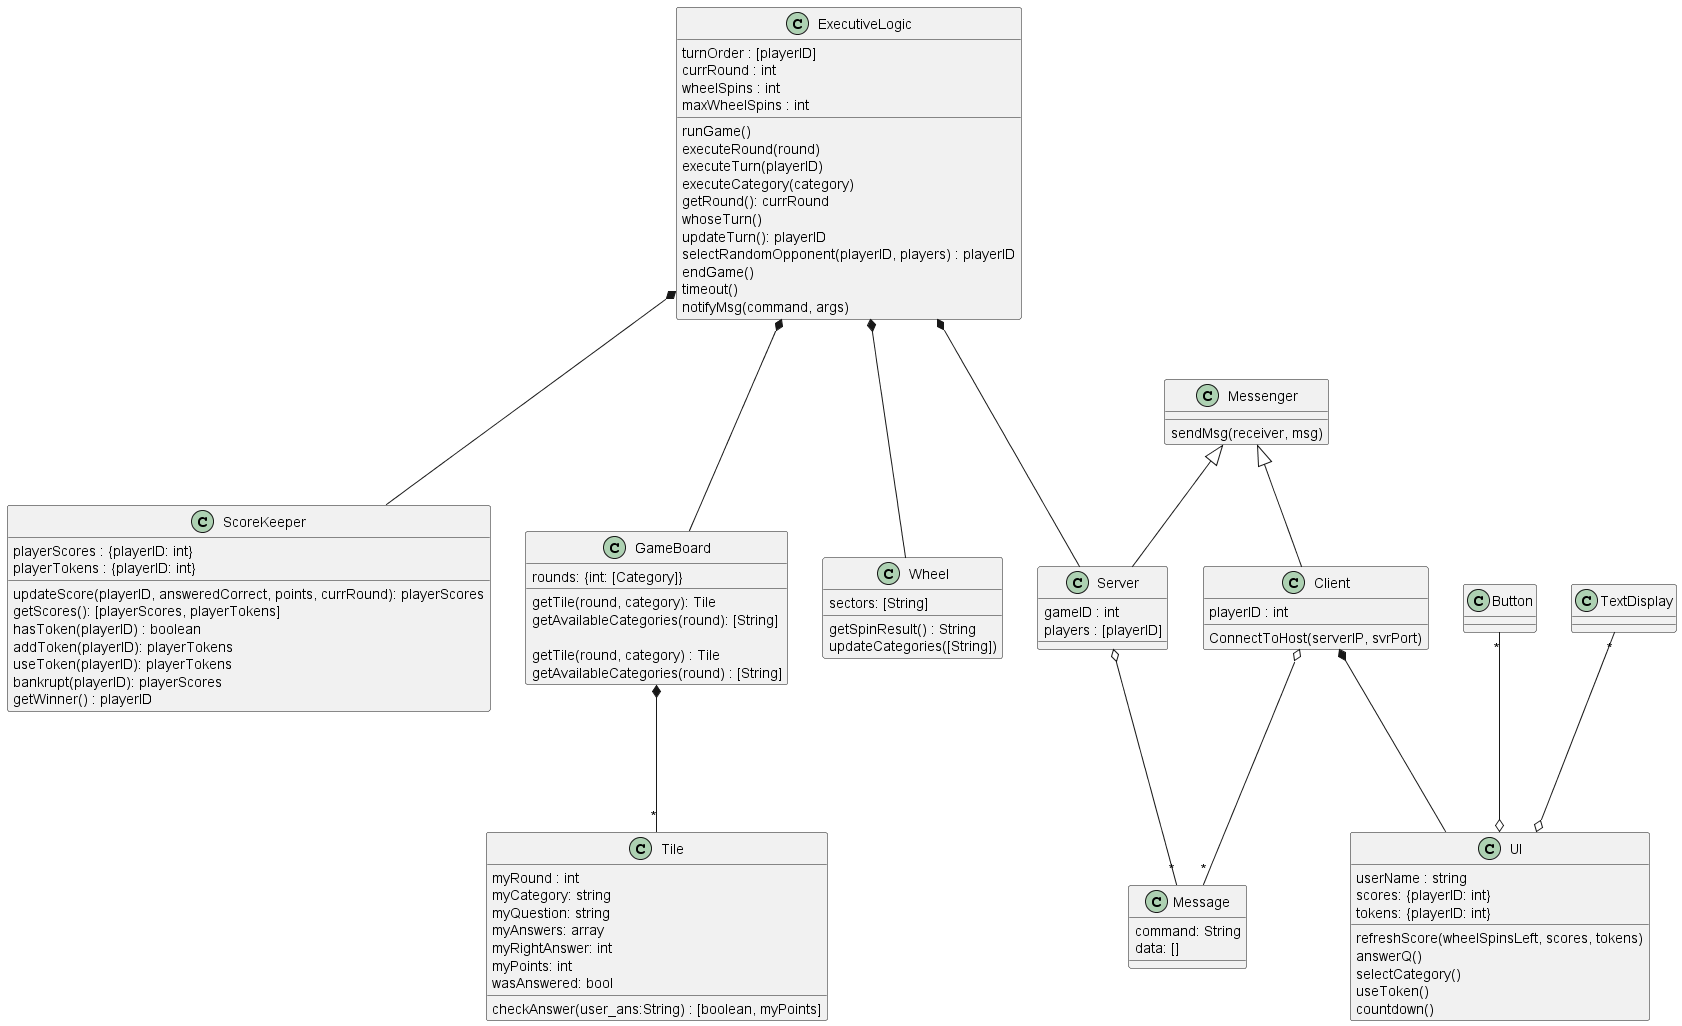

The diagram above was rendered by PlantUML. Its source (embedded in the PNG):
@startuml Wheel of Jeopardy

 class ExecutiveLogic {
    turnOrder : [playerID]
    currRound : int
    wheelSpins : int
    maxWheelSpins : int

    runGame()
    executeRound(round)
    executeTurn(playerID)
    executeCategory(category)
    getRound(): currRound
    whoseTurn()
    updateTurn(): playerID
    selectRandomOpponent(playerID, players) : playerID
    endGame()
    timeout()
    notifyMsg(command, args)
 }


 class ScoreKeeper {
    playerScores : {playerID: int}
    playerTokens : {playerID: int}

    updateScore(playerID, answeredCorrect, points, currRound): playerScores
    getScores(): [playerScores, playerTokens]
    hasToken(playerID) : boolean
    addToken(playerID): playerTokens
    useToken(playerID): playerTokens
    bankrupt(playerID): playerScores
    getWinner() : playerID

 }
  class GameBoard {
    rounds: {int: [Category]}

    getTile(round, category): Tile
    getAvailableCategories(round): [String]
 }

 class Tile {
    myRound : int
    myCategory: string 
    myQuestion: string
    myAnswers: array
    myRightAnswer: int
    myPoints: int
    wasAnswered: bool

    checkAnswer(user_ans:String) : [boolean, myPoints]
 }
  

 class Wheel {
    sectors: [String]

    getSpinResult() : String
    updateCategories([String])
 }


  class UI {
    userName : string
    scores: {playerID: int}
    tokens: {playerID: int}


    refreshScore(wheelSpinsLeft, scores, tokens)
    answerQ()
    selectCategory()
    useToken()
    countdown()
 }

 class Button
 class TextDisplay

  class Messenger {
    sendMsg(receiver, msg)
 }

  class Server {
    gameID : int
    players : [playerID]

 }

  class Client {
  playerID : int
  ConnectToHost(serverIP, svrPort)
 }

 class GameBoard {

   getTile(round, category) : Tile
   getAvailableCategories(round) : [String]
 }

  class Message {
   command: String
   data: []
 }

Messenger <|-- Server
Messenger <|-- Client

Client *--- UI /' composition '/

Client o--- "*" Message /' aggregation '/
Server o--- "*" Message /' aggregation '/

ExecutiveLogic *--- Wheel
ExecutiveLogic *--- ScoreKeeper
ExecutiveLogic *--- GameBoard
ExecutiveLogic *--- Server

Button "*" ---o UI /' aggregation '/
TextDisplay "*" ---o UI /' aggregation '/

GameBoard *--- "*" Tile /' composition '/


@enduml